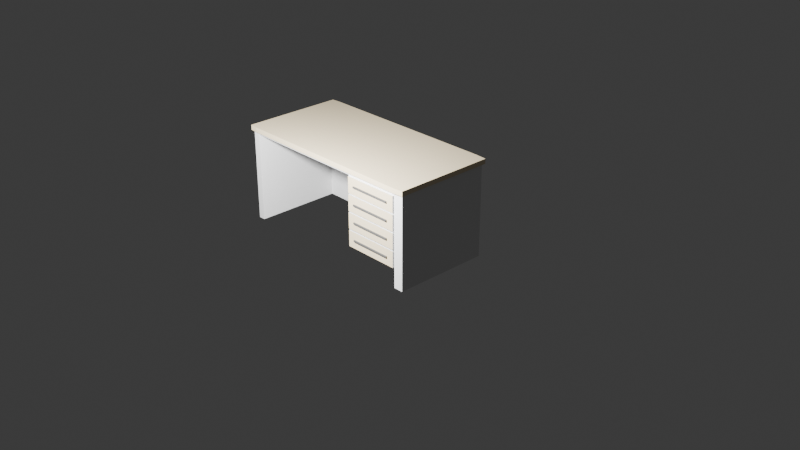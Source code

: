 # Source: office_desk.blend  (saved by Blender 4.3.34; exported with 4.5.12 LTS)
import bpy
from mathutils import Matrix  # noqa: F401  (used for matrix-valued properties, if any)

bpy.ops.wm.read_factory_settings(use_empty=True)
scene = bpy.context.scene
scene.name = 'Scene'

# ---- collections
col_collection = bpy.data.collections.new('Collection'); scene.collection.children.link(col_collection)

# ---- materials (node trees are filled in below, after node groups)
mat_general = bpy.data.materials.new('General')
mat_general.alpha_threshold = 0.0
mat_general.roughness = 0.5
mat_general.line_color = (0.0, 0.0, 0.0, 1.0)
mat_wood = bpy.data.materials.new('Wood')
mat_metal = bpy.data.materials.new('Metal')

# ---- material node trees
mat_general.use_nodes = True; mat_general.node_tree.nodes.clear()
_N = mat_general.node_tree.nodes; _L = mat_general.node_tree.links
n0 = _N.new('ShaderNodeOutputMaterial'); n0.name = 'Material Output'; n0.location = (300, 300)
n1 = _N.new('ShaderNodeBsdfPrincipled'); n1.name = 'Principled BSDF'; n1.location = (10, 300)
n1.inputs[3].default_value = 1.45
_L.new(n1.outputs[0], n0.inputs[0])
n0.is_active_output = True
mat_wood.use_nodes = True; mat_wood.node_tree.nodes.clear()
_N = mat_wood.node_tree.nodes; _L = mat_wood.node_tree.links
n0 = _N.new('ShaderNodeBsdfPrincipled'); n0.name = 'Principled BSDF'; n0.location = (10, 300)
n0.inputs[0].default_value = (0.8005, 0.6779, 0.464, 1.0)
n1 = _N.new('ShaderNodeOutputMaterial'); n1.name = 'Material Output'; n1.location = (300, 300)
_L.new(n0.outputs[0], n1.inputs[0])
n1.is_active_output = True
mat_metal.use_nodes = True; mat_metal.node_tree.nodes.clear()
_N = mat_metal.node_tree.nodes; _L = mat_metal.node_tree.links
n0 = _N.new('ShaderNodeBsdfPrincipled'); n0.name = 'Principled BSDF'; n0.location = (10, 300)
n0.inputs[0].default_value = (0.111, 0.111, 0.111, 1.0)
n1 = _N.new('ShaderNodeOutputMaterial'); n1.name = 'Material Output'; n1.location = (300, 300)
_L.new(n0.outputs[0], n1.inputs[0])
n1.is_active_output = True

# ---- world
world_world = bpy.data.worlds.new('World'); scene.world = world_world
world_world.use_nodes = True; world_world.node_tree.nodes.clear()
_N = world_world.node_tree.nodes; _L = world_world.node_tree.links
n0 = _N.new('ShaderNodeOutputWorld'); n0.name = 'World Output'; n0.location = (300, 300)
n1 = _N.new('ShaderNodeBackground'); n1.name = 'Background'; n1.location = (10, 300)
n1.inputs[0].default_value = (0.05088, 0.05088, 0.05088, 1.0)
_L.new(n1.outputs[0], n0.inputs[0])
n0.is_active_output = True
world_world.color = (0.05088, 0.05088, 0.05088)
world_world.sun_shadow_jitter_overblur = 0.0

# ---- cameras
cam_camera = bpy.data.cameras.new('Camera')
cam_camera.clip_end = 100.0
cam_camera.ortho_scale = 7.314

# ---- lights
light_light = bpy.data.lights.new('Light', 'POINT')
light_light.energy = 1000.0
light_light.shadow_soft_size = 0.1

# ---- meshes
me_cube = bpy.data.meshes.new('Cube')
me_cube.from_pydata([(1.0, 0.0, -0.05), (1.0, 0.0, -1.0), (1.0, -1.0, -0.05), (1.0, -1.0, -1.0), (-1.0, 0.0, -0.05), (-1.0, 0.0, -1.0), (-1.0, -1.0, -0.05), (-1.0, -1.0, -1.0), (0.4, 0.0, -1.0), (0.4, -1.0, -0.05), (0.4, 0.0, -0.05), (1.0, 0.0, -0.8), (-1.0, -1.0, -0.8), (1.0, -1.0, -0.8), (-1.0, 0.0, -0.8), (0.4, 0.0, -0.8), (0.4, -1.0, -0.8), (-0.93, 0.0, -1.0), (-0.93, -1.0, -0.05), (-0.93, -1.0, -1.0), (-0.93, 0.0, -0.05), (-0.93, 0.0, -0.8), (-0.93, -1.0, -0.8), (-1.0, -1.0, -0.08), (1.0, 0.0, -0.08), (1.0, -1.0, -0.08), (-1.0, 0.0, -0.08), (0.4, 0.0, -0.08), (0.4, -1.0, -0.08), (-0.93, 0.0, -0.08), (-0.93, -1.0, -0.08), (1.0, -0.1, -0.8), (1.0, -0.1, -1.0), (0.4, -0.1, -1.0), (-0.93, -0.1, -1.0), (0.4, -0.1, -0.8), (0.4, -0.1, -0.08), (-0.93, -0.1, -0.8), (-0.93, -0.1, -0.08), (1.0, 0.0, -0.8), (1.0, 0.0, -1.0), (1.0, -1.0, -0.8), (1.0, -1.0, -1.0), (1.0, 0.0, -0.05), (1.0, -1.0, -0.05), (1.0, 0.0, -0.08), (1.0, -1.0, -0.08), (1.1, 0.0, -0.8), (1.1, 0.0, -1.0), (1.1, -1.0, -0.8), (1.1, -1.0, -1.0), (1.1, 0.0, -0.05), (1.1, -1.0, -0.05), (1.1, 0.0, -0.08), (1.1, -1.0, -0.08), (1.0, 0.0, -0.26), (1.0, 0.0, -0.44), (1.0, 0.0, -0.62), (1.0, -1.0, -0.26), (1.0, -1.0, -0.44), (1.0, -1.0, -0.62), (-1.0, 0.0, -0.26), (-1.0, 0.0, -0.44), (-1.0, 0.0, -0.62), (0.4, 0.0, -0.26), (0.4, 0.0, -0.44), (0.4, 0.0, -0.62), (0.4, -1.0, -0.26), (0.4, -1.0, -0.44), (0.4, -1.0, -0.62), (-0.93, 0.0, -0.26), (-0.93, 0.0, -0.44), (-0.93, 0.0, -0.62), (-0.93, -1.0, -0.26), (-0.93, -1.0, -0.44), (-0.93, -1.0, -0.62), (-1.0, -1.0, -0.62), (-1.0, -1.0, -0.44), (-1.0, -1.0, -0.26), (0.4, -0.1, -0.26), (0.4, -0.1, -0.44), (0.4, -0.1, -0.62), (-0.93, -0.1, -0.26), (-0.93, -0.1, -0.44), (-0.93, -0.1, -0.62), (1.0, 0.0, -0.26), (1.0, 0.0, -0.44), (1.0, 0.0, -0.62), (1.0, -1.0, -0.26), (1.0, -1.0, -0.44), (1.0, -1.0, -0.62), (1.1, 0.0, -0.26), (1.1, 0.0, -0.44), (1.1, 0.0, -0.62), (1.1, -1.0, -0.26), (1.1, -1.0, -0.44), (1.1, -1.0, -0.62), (0.9928, -1.0, -0.2528), (0.9928, -1.0, -0.08723), (0.4072, -1.0, -0.08723), (0.4072, -1.0, -0.2528), (0.9928, -1.0, -0.7928), (0.9928, -1.0, -0.6272), (0.4072, -1.0, -0.6272), (0.4072, -1.0, -0.7928), (0.9928, -1.0, -0.6128), (0.9928, -1.0, -0.4472), (0.4072, -1.0, -0.4472), (0.4072, -1.0, -0.6128), (0.9928, -1.0, -0.4328), (0.9928, -1.0, -0.2672), (0.4072, -1.0, -0.2672), (0.4072, -1.0, -0.4328), (0.9928, -1.015, -0.08723), (0.9928, -1.015, -0.2528), (0.4072, -1.015, -0.2528), (0.4072, -1.015, -0.08723), (0.9928, -1.015, -0.6272), (0.9928, -1.015, -0.7928), (0.4072, -1.015, -0.7928), (0.4072, -1.015, -0.6272), (0.9928, -1.015, -0.4472), (0.9928, -1.015, -0.6128), (0.4072, -1.015, -0.6128), (0.4072, -1.015, -0.4472), (0.9928, -1.015, -0.2672), (0.9928, -1.015, -0.4328), (0.4072, -1.015, -0.4328), (0.4072, -1.015, -0.2672), (0.9179, -1.015, -0.1779), (0.9179, -1.015, -0.1621), (0.4821, -1.015, -0.1621), (0.4821, -1.015, -0.1779), (0.9179, -1.015, -0.7179), (0.9179, -1.015, -0.7021), (0.4821, -1.015, -0.7021), (0.4821, -1.015, -0.7179), (0.9179, -1.015, -0.5379), (0.9179, -1.015, -0.5221), (0.4821, -1.015, -0.5221), (0.4821, -1.015, -0.5379), (0.9179, -1.015, -0.3579), (0.9179, -1.015, -0.3421), (0.4821, -1.015, -0.3421), (0.4821, -1.015, -0.3579), (0.9179, -1.028, -0.1621), (0.9179, -1.028, -0.1779), (0.4821, -1.028, -0.1779), (0.4821, -1.028, -0.1621), (0.9179, -1.028, -0.7021), (0.9179, -1.028, -0.7179), (0.4821, -1.028, -0.7179), (0.4821, -1.028, -0.7021), (0.9179, -1.028, -0.5221), (0.9179, -1.028, -0.5379), (0.4821, -1.028, -0.5379), (0.4821, -1.028, -0.5221), (0.9179, -1.028, -0.3421), (0.9179, -1.028, -0.3579), (0.4821, -1.028, -0.3579), (0.4821, -1.028, -0.3421), (-0.93, -1.0, -2.98e-08), (-1.0, -1.0, -2.98e-08), (1.0, 0.0, -2.98e-08), (1.0, -1.0, -2.98e-08), (-1.0, 0.0, -2.98e-08), (0.4, 0.0, -2.98e-08), (0.4, -1.0, -2.98e-08), (-0.93, 0.0, -2.98e-08), (1.0, 0.0, -2.98e-08), (1.0, -1.0, -2.98e-08), (1.1, 0.0, -2.98e-08), (1.1, -1.0, -2.98e-08), (-0.93, -1.03, -0.05), (-1.021, -1.021, -0.05), (-1.021, 0.0209, -0.05), (0.4, 0.02956, -0.05), (1.0, 0.02956, -0.05), (1.0, -1.03, -0.05), (0.4, -1.03, -0.05), (-0.93, 0.02956, -0.05), (1.0, -1.03, -2.98e-08), (1.0, 0.02956, -2.98e-08), (1.121, 0.0209, -0.05), (1.0, 0.02956, -0.05), (1.0, -1.03, -0.05), (1.121, -1.021, -0.05), (-0.93, -1.03, -2.98e-08), (-1.021, -1.021, -2.98e-08), (-1.021, 0.0209, -2.98e-08), (0.4, 0.02956, -2.98e-08), (0.4, -1.03, -2.98e-08), (-0.93, 0.02956, -2.98e-08), (1.121, 0.0209, -2.98e-08), (1.0, 0.02956, -2.98e-08), (1.0, -1.03, -2.98e-08), (1.121, -1.021, -2.98e-08)], [], [(165, 168, 192, 189), (30, 18, 6, 23), (23, 6, 4, 26), (3, 1, 40, 42), (27, 10, 0, 24), (29, 20, 10, 27), (25, 2, 9, 28), (43, 169, 194, 184), (28, 30, 38, 36), (17, 21, 15, 8), (8, 15, 11, 1), (0, 2, 44, 43), (7, 12, 14, 5), (19, 22, 12, 7), (67, 28, 36, 79), (5, 14, 21, 17), (5, 17, 19, 7), (26, 4, 20, 29), (28, 9, 18, 30), (43, 44, 170, 169), (61, 26, 29, 70), (105, 106, 121, 122), (70, 29, 27, 64), (64, 27, 24, 55), (2, 25, 46, 44), (78, 23, 26, 61), (73, 30, 23, 78), (32, 31, 35, 33), (33, 35, 37, 34), (79, 36, 38, 82), (13, 16, 35, 31), (40, 39, 47, 48), (75, 22, 37, 84), (22, 19, 34, 37), (1, 32, 33, 34, 17, 8), (45, 43, 51, 53), (2, 0, 163, 164), (24, 0, 43, 45), (60, 13, 41, 90), (55, 24, 45, 85), (13, 3, 42, 41), (1, 11, 39, 40), (53, 51, 52, 54), (48, 47, 49, 50), (91, 53, 54, 94), (90, 41, 49, 96), (42, 40, 48, 50), (41, 42, 50, 49), (44, 46, 54, 52), (85, 45, 53, 91), (39, 87, 93, 47), (87, 86, 92, 93), (86, 85, 91, 92), (46, 88, 94, 54), (88, 89, 95, 94), (89, 90, 96, 95), (47, 93, 96, 49), (93, 92, 95, 96), (92, 91, 94, 95), (11, 57, 87, 39), (57, 56, 86, 87), (56, 55, 85, 86), (25, 58, 88, 46), (58, 59, 89, 88), (59, 60, 90, 89), (30, 73, 82, 38), (73, 74, 83, 82), (74, 75, 84, 83), (35, 81, 84, 37), (81, 80, 83, 84), (80, 79, 82, 83), (22, 75, 76, 12), (75, 74, 77, 76), (74, 73, 78, 77), (12, 76, 63, 14), (76, 77, 62, 63), (77, 78, 61, 62), (15, 66, 57, 11), (66, 65, 56, 57), (65, 64, 55, 56), (21, 72, 66, 15), (72, 71, 65, 66), (71, 70, 64, 65), (100, 97, 114, 115), (101, 102, 117, 118), (97, 98, 113, 114), (14, 63, 72, 21), (63, 62, 71, 72), (62, 61, 70, 71), (16, 69, 81, 35), (69, 68, 80, 81), (68, 67, 79, 80), (58, 25, 98, 97), (25, 28, 99, 98), (28, 67, 100, 99), (67, 58, 97, 100), (13, 60, 102, 101), (60, 69, 103, 102), (69, 16, 104, 103), (16, 13, 101, 104), (60, 59, 106, 105), (59, 68, 107, 106), (68, 69, 108, 107), (69, 60, 105, 108), (59, 58, 110, 109), (58, 67, 111, 110), (67, 68, 112, 111), (68, 59, 109, 112), (142, 143, 160, 157), (135, 136, 151, 152), (138, 139, 156, 153), (131, 132, 147, 148), (104, 101, 118, 119), (109, 110, 125, 126), (98, 99, 116, 113), (108, 105, 122, 123), (102, 103, 120, 117), (112, 109, 126, 127), (99, 100, 115, 116), (106, 107, 124, 121), (103, 104, 119, 120), (110, 111, 128, 125), (107, 108, 123, 124), (111, 112, 127, 128), (114, 113, 130, 129), (113, 116, 131, 130), (116, 115, 132, 131), (115, 114, 129, 132), (118, 117, 134, 133), (117, 120, 135, 134), (120, 119, 136, 135), (119, 118, 133, 136), (122, 121, 138, 137), (121, 124, 139, 138), (124, 123, 140, 139), (123, 122, 137, 140), (126, 125, 142, 141), (125, 128, 143, 142), (128, 127, 144, 143), (127, 126, 141, 144), (146, 145, 148, 147), (150, 149, 152, 151), (154, 153, 156, 155), (158, 157, 160, 159), (139, 140, 155, 156), (143, 144, 159, 160), (129, 130, 145, 146), (133, 134, 149, 150), (132, 129, 146, 147), (137, 138, 153, 154), (136, 133, 150, 151), (141, 142, 157, 158), (130, 131, 148, 145), (140, 137, 154, 155), (134, 135, 152, 149), (144, 141, 158, 159), (168, 165, 162, 161), (163, 166, 167, 164), (166, 168, 161, 167), (169, 170, 172, 171), (161, 162, 188, 187), (6, 18, 173, 174), (167, 161, 187, 191), (10, 20, 180, 176), (170, 44, 185, 195), (51, 43, 184, 183), (9, 2, 178, 179), (171, 172, 196, 193), (183, 184, 194, 193), (185, 186, 196, 195), (175, 174, 188, 189), (180, 175, 189, 192), (179, 178, 181, 191), (177, 176, 190, 182), (186, 183, 193, 196), (174, 173, 187, 188), (176, 180, 192, 190), (173, 179, 191, 187), (18, 9, 179, 173), (4, 6, 174, 175), (44, 52, 186, 185), (162, 165, 189, 188), (2, 164, 181, 178), (0, 10, 176, 177), (166, 163, 182, 190), (163, 0, 177, 182), (52, 51, 183, 186), (169, 171, 193, 194), (20, 4, 175, 180), (164, 167, 191, 181), (172, 170, 195, 196), (168, 166, 190, 192)])
me_cube.polygons.foreach_set('material_index', [1, 0, 0, 0, 0, 0, 0, 0, 0, 0, 0, 0, 0, 0, 0, 0, 0, 0, 0, 0, 0, 0, 0, 0, 0, 0, 0, 0, 0, 0, 0, 0, 0, 0, 0, 0, 0, 0, 0, 0, 0, 0, 0, 0, 0, 0, 0, 0, 0, 0, 0, 0, 0, 0, 0, 0, 0, 0, 0, 0, 0, 0, 0, 0, 0, 0, 0, 0, 0, 0, 0, 0, 0, 0, 0, 0, 0, 0, 0, 0, 0, 0, 0, 0, 0, 0, 0, 0, 0, 0, 0, 0, 0, 0, 0, 0, 0, 0, 0, 0, 0, 0, 0, 0, 0, 0, 0, 0, 2, 2, 2, 2, 0, 0, 0, 0, 0, 0, 0, 0, 0, 0, 0, 0, 1, 1, 1, 1, 1, 1, 1, 1, 1, 1, 1, 1, 1, 1, 1, 1, 2, 2, 2, 2, 2, 2, 2, 2, 2, 2, 2, 2, 2, 2, 2, 2, 1, 1, 1, 1, 1, 1, 1, 1, 0, 1, 1, 1, 1, 1, 1, 1, 1, 1, 1, 1, 1, 1, 1, 1, 1, 1, 0, 1, 1, 0, 1, 1, 1, 1, 1, 1])
_uv = me_cube.uv_layers.new(name='UVMap')
_uv.uv.foreach_set('vector', [0.875, 0.5, 0.8662, 0.5, 0.8662, 0.5, 0.875, 0.5, 0.605, 0.9912, 0.625, 0.9913, 0.625, 1.0, 0.605, 1.0, 0.605, 0.0, 0.625, 0.0, 0.625, 0.25, 0.605, 0.25, 0.0, 0.0, 0.0, 0.0, 0.0, 0.0, 0.0, 0.0, 0.605, 0.425, 0.625, 0.425, 0.625, 0.5, 0.605, 0.5, 0.605, 0.2587, 0.625, 0.2587, 0.625, 0.425, 0.605, 0.425, 0.605, 0.75, 0.625, 0.75, 0.625, 0.825, 0.605, 0.825, 0.625, 0.5, 0.625, 0.5, 0.625, 0.5, 0.625, 0.5, 0.605, 0.825, 0.605, 0.9912, 0.605, 0.9912, 0.605, 0.825, 0.375, 0.2587, 0.425, 0.2587, 0.425, 0.425, 0.375, 0.425, 0.375, 0.425, 0.425, 0.425, 0.425, 0.5, 0.375, 0.5, 0.625, 0.5, 0.625, 0.75, 0.625, 0.75, 0.625, 0.5, 0.375, 0.0, 0.425, 0.0, 0.425, 0.25, 0.375, 0.25, 0.375, 0.9912, 0.425, 0.9912, 0.425, 1.0, 0.375, 1.0, 0.56, 0.825, 0.605, 0.825, 0.605, 0.825, 0.56, 0.825, 0.375, 0.25, 0.425, 0.25, 0.425, 0.2587, 0.375, 0.2587, 0.125, 0.5, 0.1337, 0.5, 0.1337, 0.75, 0.125, 0.75, 0.605, 0.25, 0.625, 0.25, 0.625, 0.2587, 0.605, 0.2587, 0.605, 0.825, 0.625, 0.825, 0.625, 0.9913, 0.605, 0.9912, 0.625, 0.5, 0.625, 0.75, 0.625, 0.75, 0.625, 0.5, 0.56, 0.25, 0.605, 0.25, 0.605, 0.2587, 0.56, 0.2587, 0.4718, 0.7509, 0.5132, 0.7509, 0.5132, 0.7509, 0.4718, 0.7509, 0.56, 0.2587, 0.605, 0.2587, 0.605, 0.425, 0.56, 0.425, 0.56, 0.425, 0.605, 0.425, 0.605, 0.5, 0.56, 0.5, 0.625, 0.75, 0.605, 0.75, 0.605, 0.75, 0.625, 0.75, 0.56, 0.0, 0.605, 0.0, 0.605, 0.25, 0.56, 0.25, 0.56, 0.9913, 0.605, 0.9912, 0.605, 1.0, 0.56, 1.0, 0.375, 0.75, 0.425, 0.75, 0.425, 0.825, 0.375, 0.825, 0.375, 0.825, 0.425, 0.825, 0.425, 0.9912, 0.375, 0.9912, 0.56, 0.825, 0.605, 0.825, 0.605, 0.9912, 0.56, 0.9912, 0.425, 0.75, 0.425, 0.825, 0.425, 0.825, 0.425, 0.75, 0.375, 0.5, 0.425, 0.5, 0.425, 0.5, 0.375, 0.5, 0.47, 0.9912, 0.425, 0.9912, 0.425, 0.9912, 0.47, 0.9912, 0.425, 0.9912, 0.375, 0.9912, 0.375, 0.9912, 0.425, 0.9912, 0.375, 0.5, 0.375, 0.75, 0.375, 0.825, 0.375, 0.9912, 0.375, 0.2587, 0.375, 0.425, 0.605, 0.5, 0.625, 0.5, 0.625, 0.5, 0.605, 0.5, 0.625, 0.75, 0.625, 0.5, 0.625, 0.5, 0.625, 0.75, 0.605, 0.5, 0.625, 0.5, 0.625, 0.5, 0.605, 0.5, 0.47, 0.75, 0.425, 0.75, 0.425, 0.75, 0.47, 0.75, 0.56, 0.5, 0.605, 0.5, 0.605, 0.5, 0.56, 0.5, 0.0, 0.0, 0.0, 0.0, 0.0, 0.0, 0.0, 0.0, 0.375, 0.5, 0.425, 0.5, 0.425, 0.5, 0.375, 0.5, 0.605, 0.5, 0.625, 0.5, 0.625, 0.75, 0.605, 0.75, 0.375, 0.5, 0.425, 0.5, 0.425, 0.75, 0.375, 0.75, 0.56, 0.5, 0.605, 0.5, 0.605, 0.75, 0.56, 0.75, 0.47, 0.75, 0.425, 0.75, 0.425, 0.75, 0.47, 0.75, 0.0, 0.0, 0.0, 0.0, 0.0, 0.0, 0.0, 0.0, 0.0, 0.0, 0.0, 0.0, 0.0, 0.0, 0.0, 0.0, 0.625, 0.75, 0.605, 0.75, 0.605, 0.75, 0.625, 0.75, 0.56, 0.5, 0.605, 0.5, 0.605, 0.5, 0.56, 0.5, 0.425, 0.5, 0.47, 0.5, 0.47, 0.5, 0.425, 0.5, 0.47, 0.5, 0.515, 0.5, 0.515, 0.5, 0.47, 0.5, 0.515, 0.5, 0.56, 0.5, 0.56, 0.5, 0.515, 0.5, 0.605, 0.75, 0.56, 0.75, 0.56, 0.75, 0.605, 0.75, 0.56, 0.75, 0.515, 0.75, 0.515, 0.75, 0.56, 0.75, 0.515, 0.75, 0.47, 0.75, 0.47, 0.75, 0.515, 0.75, 0.425, 0.5, 0.47, 0.5, 0.47, 0.75, 0.425, 0.75, 0.47, 0.5, 0.515, 0.5, 0.515, 0.75, 0.47, 0.75, 0.515, 0.5, 0.56, 0.5, 0.56, 0.75, 0.515, 0.75, 0.425, 0.5, 0.47, 0.5, 0.47, 0.5, 0.425, 0.5, 0.47, 0.5, 0.515, 0.5, 0.515, 0.5, 0.47, 0.5, 0.515, 0.5, 0.56, 0.5, 0.56, 0.5, 0.515, 0.5, 0.605, 0.75, 0.56, 0.75, 0.56, 0.75, 0.605, 0.75, 0.56, 0.75, 0.515, 0.75, 0.515, 0.75, 0.56, 0.75, 0.515, 0.75, 0.47, 0.75, 0.47, 0.75, 0.515, 0.75, 0.605, 0.9912, 0.56, 0.9913, 0.56, 0.9912, 0.605, 0.9912, 0.56, 0.9913, 0.515, 0.9912, 0.515, 0.9912, 0.56, 0.9912, 0.515, 0.9912, 0.47, 0.9912, 0.47, 0.9912, 0.515, 0.9912, 0.425, 0.825, 0.47, 0.825, 0.47, 0.9912, 0.425, 0.9912, 0.47, 0.825, 0.515, 0.825, 0.515, 0.9912, 0.47, 0.9912, 0.515, 0.825, 0.56, 0.825, 0.56, 0.9912, 0.515, 0.9912, 0.425, 0.9912, 0.47, 0.9912, 0.47, 1.0, 0.425, 1.0, 0.47, 0.9912, 0.515, 0.9912, 0.515, 1.0, 0.47, 1.0, 0.515, 0.9912, 0.56, 0.9913, 0.56, 1.0, 0.515, 1.0, 0.425, 0.0, 0.47, 0.0, 0.47, 0.25, 0.425, 0.25, 0.47, 0.0, 0.515, 0.0, 0.515, 0.25, 0.47, 0.25, 0.515, 0.0, 0.56, 0.0, 0.56, 0.25, 0.515, 0.25, 0.425, 0.425, 0.47, 0.425, 0.47, 0.5, 0.425, 0.5, 0.47, 0.425, 0.515, 0.425, 0.515, 0.5, 0.47, 0.5, 0.515, 0.425, 0.56, 0.425, 0.56, 0.5, 0.515, 0.5, 0.425, 0.2587, 0.47, 0.2587, 0.47, 0.425, 0.425, 0.425, 0.47, 0.2587, 0.515, 0.2587, 0.515, 0.425, 0.47, 0.425, 0.515, 0.2587, 0.56, 0.2587, 0.56, 0.425, 0.515, 0.425, 0.5618, 0.8241, 0.5618, 0.7509, 0.5618, 0.7509, 0.5618, 0.8241, 0.4268, 0.7509, 0.4682, 0.7509, 0.4682, 0.7509, 0.4268, 0.7509, 0.5618, 0.7509, 0.6032, 0.7509, 0.6032, 0.7509, 0.5618, 0.7509, 0.425, 0.25, 0.47, 0.25, 0.47, 0.2587, 0.425, 0.2587, 0.47, 0.25, 0.515, 0.25, 0.515, 0.2587, 0.47, 0.2587, 0.515, 0.25, 0.56, 0.25, 0.56, 0.2587, 0.515, 0.2587, 0.425, 0.825, 0.47, 0.825, 0.47, 0.825, 0.425, 0.825, 0.47, 0.825, 0.515, 0.825, 0.515, 0.825, 0.47, 0.825, 0.515, 0.825, 0.56, 0.825, 0.56, 0.825, 0.515, 0.825, 0.56, 0.75, 0.605, 0.75, 0.6032, 0.7509, 0.5618, 0.7509, 0.605, 0.75, 0.605, 0.825, 0.6032, 0.8241, 0.6032, 0.7509, 0.605, 0.825, 0.56, 0.825, 0.5618, 0.8241, 0.6032, 0.8241, 0.56, 0.825, 0.56, 0.75, 0.5618, 0.7509, 0.5618, 0.8241, 0.425, 0.75, 0.47, 0.75, 0.4682, 0.7509, 0.4268, 0.7509, 0.47, 0.75, 0.47, 0.825, 0.4682, 0.8241, 0.4682, 0.7509, 0.47, 0.825, 0.425, 0.825, 0.4268, 0.8241, 0.4682, 0.8241, 0.425, 0.825, 0.425, 0.75, 0.4268, 0.7509, 0.4268, 0.8241, 0.47, 0.75, 0.515, 0.75, 0.5132, 0.7509, 0.4718, 0.7509, 0.515, 0.75, 0.515, 0.825, 0.5132, 0.8241, 0.5132, 0.7509, 0.515, 0.825, 0.47, 0.825, 0.4718, 0.8241, 0.5132, 0.8241, 0.47, 0.825, 0.47, 0.75, 0.4718, 0.7509, 0.4718, 0.8241, 0.515, 0.75, 0.56, 0.75, 0.5582, 0.7509, 0.5168, 0.7509, 0.56, 0.75, 0.56, 0.825, 0.5582, 0.8241, 0.5582, 0.7509, 0.56, 0.825, 0.515, 0.825, 0.5168, 0.8241, 0.5582, 0.8241, 0.515, 0.825, 0.515, 0.75, 0.5168, 0.7509, 0.5168, 0.8241, 0.5395, 0.7603, 0.5395, 0.8147, 0.5395, 0.8147, 0.5395, 0.7603, 0.4495, 0.8147, 0.4455, 0.8147, 0.4455, 0.8147, 0.4495, 0.8147, 0.4945, 0.7603, 0.4945, 0.8147, 0.4945, 0.8147, 0.4945, 0.7603, 0.5845, 0.8147, 0.5805, 0.8147, 0.5805, 0.8147, 0.5845, 0.8147, 0.4268, 0.8241, 0.4268, 0.7509, 0.4268, 0.7509, 0.4268, 0.8241, 0.5168, 0.7509, 0.5582, 0.7509, 0.5582, 0.7509, 0.5168, 0.7509, 0.6032, 0.7509, 0.6032, 0.8241, 0.6032, 0.8241, 0.6032, 0.7509, 0.4718, 0.8241, 0.4718, 0.7509, 0.4718, 0.7509, 0.4718, 0.8241, 0.4682, 0.7509, 0.4682, 0.8241, 0.4682, 0.8241, 0.4682, 0.7509, 0.5168, 0.8241, 0.5168, 0.7509, 0.5168, 0.7509, 0.5168, 0.8241, 0.6032, 0.8241, 0.5618, 0.8241, 0.5618, 0.8241, 0.6032, 0.8241, 0.5132, 0.7509, 0.5132, 0.8241, 0.5132, 0.8241, 0.5132, 0.7509, 0.4682, 0.8241, 0.4268, 0.8241, 0.4268, 0.8241, 0.4682, 0.8241, 0.5582, 0.7509, 0.5582, 0.8241, 0.5582, 0.8241, 0.5582, 0.7509, 0.5132, 0.8241, 0.4718, 0.8241, 0.4718, 0.8241, 0.5132, 0.8241, 0.5582, 0.8241, 0.5168, 0.8241, 0.5168, 0.8241, 0.5582, 0.8241, 0.5618, 0.7509, 0.6032, 0.7509, 0.5845, 0.7603, 0.5805, 0.7603, 0.6032, 0.7509, 0.6032, 0.8241, 0.5845, 0.8147, 0.5845, 0.7603, 0.6032, 0.8241, 0.5618, 0.8241, 0.5805, 0.8147, 0.5845, 0.8147, 0.5618, 0.8241, 0.5618, 0.7509, 0.5805, 0.7603, 0.5805, 0.8147, 0.4268, 0.7509, 0.4682, 0.7509, 0.4495, 0.7603, 0.4455, 0.7603, 0.4682, 0.7509, 0.4682, 0.8241, 0.4495, 0.8147, 0.4495, 0.7603, 0.4682, 0.8241, 0.4268, 0.8241, 0.4455, 0.8147, 0.4495, 0.8147, 0.4268, 0.8241, 0.4268, 0.7509, 0.4455, 0.7603, 0.4455, 0.8147, 0.4718, 0.7509, 0.5132, 0.7509, 0.4945, 0.7603, 0.4905, 0.7603, 0.5132, 0.7509, 0.5132, 0.8241, 0.4945, 0.8147, 0.4945, 0.7603, 0.5132, 0.8241, 0.4718, 0.8241, 0.4905, 0.8147, 0.4945, 0.8147, 0.4718, 0.8241, 0.4718, 0.7509, 0.4905, 0.7603, 0.4905, 0.8147, 0.5168, 0.7509, 0.5582, 0.7509, 0.5395, 0.7603, 0.5355, 0.7603, 0.5582, 0.7509, 0.5582, 0.8241, 0.5395, 0.8147, 0.5395, 0.7603, 0.5582, 0.8241, 0.5168, 0.8241, 0.5355, 0.8147, 0.5395, 0.8147, 0.5168, 0.8241, 0.5168, 0.7509, 0.5355, 0.7603, 0.5355, 0.8147, 0.5805, 0.7603, 0.5845, 0.7603, 0.5845, 0.8147, 0.5805, 0.8147, 0.4455, 0.7603, 0.4495, 0.7603, 0.4495, 0.8147, 0.4455, 0.8147, 0.4905, 0.7603, 0.4945, 0.7603, 0.4945, 0.8147, 0.4905, 0.8147, 0.5355, 0.7603, 0.5395, 0.7603, 0.5395, 0.8147, 0.5355, 0.8147, 0.4945, 0.8147, 0.4905, 0.8147, 0.4905, 0.8147, 0.4945, 0.8147, 0.5395, 0.8147, 0.5355, 0.8147, 0.5355, 0.8147, 0.5395, 0.8147, 0.5805, 0.7603, 0.5845, 0.7603, 0.5845, 0.7603, 0.5805, 0.7603, 0.4455, 0.7603, 0.4495, 0.7603, 0.4495, 0.7603, 0.4455, 0.7603, 0.5805, 0.8147, 0.5805, 0.7603, 0.5805, 0.7603, 0.5805, 0.8147, 0.4905, 0.7603, 0.4945, 0.7603, 0.4945, 0.7603, 0.4905, 0.7603, 0.4455, 0.8147, 0.4455, 0.7603, 0.4455, 0.7603, 0.4455, 0.8147, 0.5355, 0.7603, 0.5395, 0.7603, 0.5395, 0.7603, 0.5355, 0.7603, 0.5845, 0.7603, 0.5845, 0.8147, 0.5845, 0.8147, 0.5845, 0.7603, 0.4905, 0.8147, 0.4905, 0.7603, 0.4905, 0.7603, 0.4905, 0.8147, 0.4495, 0.7603, 0.4495, 0.8147, 0.4495, 0.8147, 0.4495, 0.7603, 0.5355, 0.8147, 0.5355, 0.7603, 0.5355, 0.7603, 0.5355, 0.8147, 0.8662, 0.5, 0.875, 0.5, 0.875, 0.75, 0.8663, 0.75, 0.625, 0.5, 0.7, 0.5, 0.7, 0.75, 0.625, 0.75, 0.7, 0.5, 0.8662, 0.5, 0.8663, 0.75, 0.7, 0.75, 0.625, 0.5, 0.625, 0.75, 0.625, 0.75, 0.625, 0.5, 0.8663, 0.75, 0.875, 0.75, 0.875, 0.75, 0.8663, 0.75, 0.625, 1.0, 0.625, 0.9913, 0.625, 0.9913, 0.625, 1.0, 0.7, 0.75, 0.8663, 0.75, 0.8663, 0.75, 0.7, 0.75, 0.625, 0.425, 0.625, 0.2587, 0.625, 0.2587, 0.625, 0.425, 0.625, 0.75, 0.625, 0.75, 0.625, 0.75, 0.625, 0.75, 0.625, 0.5, 0.625, 0.5, 0.625, 0.5, 0.625, 0.5, 0.625, 0.825, 0.625, 0.75, 0.625, 0.75, 0.625, 0.825, 0.625, 0.5, 0.625, 0.75, 0.625, 0.75, 0.625, 0.5, 0.625, 0.5, 0.625, 0.5, 0.625, 0.5, 0.625, 0.5, 0.625, 0.75, 0.625, 0.75, 0.625, 0.75, 0.625, 0.75, 0.625, 0.25, 0.625, 0.0, 0.625, 0.0, 0.625, 0.25, 0.625, 0.2587, 0.625, 0.25, 0.625, 0.25, 0.625, 0.2587, 0.625, 0.825, 0.625, 0.75, 0.625, 0.75, 0.625, 0.825, 0.625, 0.5, 0.625, 0.425, 0.625, 0.425, 0.625, 0.5, 0.625, 0.75, 0.625, 0.5, 0.625, 0.5, 0.625, 0.75, 0.625, 1.0, 0.625, 0.9913, 0.625, 0.9913, 0.625, 1.0, 0.625, 0.425, 0.625, 0.2587, 0.625, 0.2587, 0.625, 0.425, 0.625, 0.9913, 0.625, 0.825, 0.625, 0.825, 0.625, 0.9913, 0.625, 0.9913, 0.625, 0.825, 0.625, 0.825, 0.625, 0.9913, 0.625, 0.25, 0.625, 0.0, 0.625, 0.0, 0.625, 0.25, 0.625, 0.75, 0.625, 0.75, 0.625, 0.75, 0.625, 0.75, 0.875, 0.75, 0.875, 0.5, 0.875, 0.5, 0.875, 0.75, 0.625, 0.75, 0.625, 0.75, 0.625, 0.75, 0.625, 0.75, 0.625, 0.5, 0.625, 0.425, 0.625, 0.425, 0.625, 0.5, 0.7, 0.5, 0.625, 0.5, 0.625, 0.5, 0.7, 0.5, 0.625, 0.5, 0.625, 0.5, 0.625, 0.5, 0.625, 0.5, 0.625, 0.75, 0.625, 0.5, 0.625, 0.5, 0.625, 0.75, 0.625, 0.5, 0.625, 0.5, 0.625, 0.5, 0.625, 0.5, 0.625, 0.2587, 0.625, 0.25, 0.625, 0.25, 0.625, 0.2587, 0.625, 0.75, 0.7, 0.75, 0.7, 0.75, 0.625, 0.75, 0.625, 0.75, 0.625, 0.75, 0.625, 0.75, 0.625, 0.75, 0.8662, 0.5, 0.7, 0.5, 0.7, 0.5, 0.8662, 0.5])
me_cube.materials.append(mat_general)
me_cube.materials.append(mat_wood)
me_cube.materials.append(mat_metal)
me_cube.use_mirror_vertex_groups = False
me_cube.update()

# ---- objects
ob_cube = bpy.data.objects.new('Cube', me_cube)
ob_light = bpy.data.objects.new('Light', light_light)
ob_camera = bpy.data.objects.new('Camera', cam_camera)

# ---- transforms, parenting, visibility, modifiers, constraints
ob_cube.location = (0.0, 0.0, 1.0)
ob_cube.lock_rotations_4d = False
ob_cube.empty_display_type = 'ARROWS'
ob_cube.lineart.crease_threshold = 0.0
ob_light.location = (0.6089, -2.445, 2.035)
ob_light.rotation_euler = (0.6503, 0.05522, 1.866)
ob_light.lock_rotations_4d = False
ob_light.empty_display_type = 'ARROWS'
ob_light.color = (0.0, 0.0, 0.0, 0.0)
ob_light.lineart.crease_threshold = 0.0
ob_camera.location = (7.359, -6.926, 4.958)
ob_camera.rotation_euler = (1.109, 0.0, 0.8149)
ob_camera.lock_rotations_4d = False
ob_camera.empty_display_type = 'ARROWS'
ob_camera.color = (0.0, 0.0, 0.0, 0.0)
ob_camera.display_type = 'WIRE'
ob_camera.lineart.crease_threshold = 0.0

# ---- collection membership
col_collection.objects.link(ob_cube)
col_collection.objects.link(ob_light)
col_collection.objects.link(ob_camera)

# ---- scene / render settings (as saved in the file)
scene.camera = ob_camera
scene.frame_start = 1; scene.frame_end = 250; scene.frame_set(1)
scene.render.engine = 'BLENDER_EEVEE_NEXT'
bpy.context.view_layer.update()
